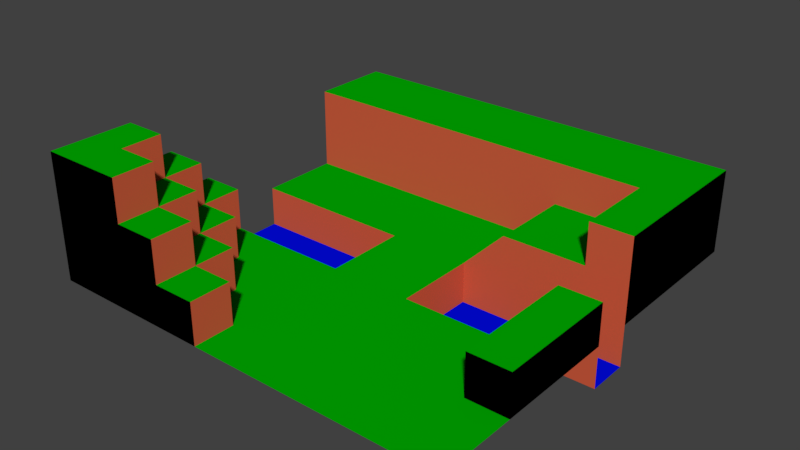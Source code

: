# Source: 10x10IntoMap.blend  (saved by Blender 2.78.0; exported with 4.5.12 LTS)
import bpy
from mathutils import Matrix  # noqa: F401  (used for matrix-valued properties, if any)

bpy.ops.wm.read_factory_settings(use_empty=True)
scene = bpy.context.scene
scene.name = 'Scene'

# ---- collections
col_collection_1 = bpy.data.collections.new('Collection 1'); scene.collection.children.link(col_collection_1)

# ---- materials (node trees are filled in below, after node groups)
mat_default = bpy.data.materials.new('Default')
mat_default.alpha_threshold = 0.0
mat_default.use_transparent_shadow = False
mat_default.diffuse_color = (0.0, 0.0, 0.0, 1.0)
mat_default.roughness = 0.5
mat_grass = bpy.data.materials.new('Grass')
mat_grass.alpha_threshold = 0.0
mat_grass.use_transparent_shadow = False
mat_grass.diffuse_color = (0.0, 0.4231, 0.0, 1.0)
mat_grass.roughness = 0.5
mat_rock = bpy.data.materials.new('Rock')
mat_rock.alpha_threshold = 0.0
mat_rock.use_transparent_shadow = False
mat_rock.diffuse_color = (0.6385, 0.1058, 0.04799, 1.0)
mat_rock.roughness = 0.5
mat_water = bpy.data.materials.new('Water')
mat_water.alpha_threshold = 0.0
mat_water.use_transparent_shadow = False
mat_water.diffuse_color = (0.0003501, 0.003157, 0.8, 1.0)
mat_water.roughness = 0.5

# ---- material node trees

# ---- world
world_world = bpy.data.worlds.new('World'); scene.world = world_world
world_world.color = (0.05088, 0.05088, 0.05088)
world_world.use_sun_shadow = False
world_world.sun_shadow_jitter_overblur = 0.0
world_world.cycles.sampling_method = 'MANUAL'

# ---- meshes
me_grid_002 = bpy.data.meshes.new('Grid.002')
me_grid_002.from_pydata([(0.0, 1.0, 0.0), (1.0, 0.0, 0.0), (0.0, 0.0, 0.0), (2.0, 10.0, 2.0), (2.0, 0.0, 0.0), (3.0, 9.0, 2.0), (3.0, 0.0, 0.0), (5.0, 1.0, 0.0), (4.0, 1.0, 0.0), (4.0, 0.0, 0.0), (6.0, 0.0, 0.0), (5.0, 0.0, 0.0), (7.0, 1.0, 0.0), (8.0, 1.0, 0.0), (7.0, 0.0, 0.0), (9.0, 0.0, 0.0), (8.0, 0.0, 0.0), (10.0, 1.0, 0.0), (10.0, 0.0, 0.0), (2.0, 2.0, 0.0), (3.0, 1.0, 0.0), (6.0, 2.0, 0.0), (6.0, 1.0, 0.0), (9.0, 2.0, 0.0), (10.0, 2.0, 0.0), (9.0, 1.0, 0.0), (0.0, 3.0, 0.0), (3.0, 10.0, 2.0), (0.0, 2.0, 0.0), (2.0, 3.0, 0.0), (3.0, 2.0, 0.0), (5.0, 2.0, 0.0), (4.0, 2.0, 0.0), (5.0, 3.0, 0.0), (7.0, 3.0, 0.0), (7.0, 2.0, 0.0), (8.0, 2.0, 0.0), (2.0, 4.0, 0.0), (1.0, 4.0, 0.0), (1.0, 3.0, 0.0), (3.0, 3.0, 0.0), (3.0, 4.0, 0.0), (4.0, 3.0, 0.0), (5.0, 4.0, 0.0), (6.0, 3.0, 0.0), (8.0, 4.0, 0.0), (7.0, 4.0, 0.0), (9.0, 3.0, 0.0), (8.0, 3.0, 0.0), (10.0, 4.0, 0.0), (10.0, 3.0, 0.0), (0.0, 4.0, 0.0), (1.0, 1.0, 3.0), (1.0, 2.0, 3.0), (4.0, 4.0, 0.0), (5.0, 5.0, 0.0), (6.0, 4.0, 0.0), (0.0, 2.0, 3.0), (9.0, 4.0, 0.0), (0.0, 0.0, 3.0), (2.0, 6.0, 0.0), (1.0, 6.0, 0.0), (0.0, 1.0, 3.0), (4.0, 5.0, 0.0), (2.0, 0.0, 3.0), (5.0, 6.0, 0.0), (6.0, 5.0, 0.0), (2.0, 1.0, 3.0), (7.0, 6.0, 0.0), (8.0, 6.0, -1.0), (7.0, 6.0, -1.0), (6.0, 6.0, -1.0), (4.0, 6.0, -1.0), (3.0, 6.0, -1.0), (0.0, 6.0, -1.0), (1.0, 0.0, 3.0), (8.0, 5.0, -1.0), (8.0, 6.0, 0.0), (7.0, 5.0, -1.0), (6.0, 5.0, -1.0), (10.0, 6.0, 0.0), (9.0, 6.0, 0.0), (10.0, 5.0, 0.0), (9.0, 5.0, 0.0), (4.0, 5.0, -1.0), (0.0, 7.0, 0.0), (3.0, 5.0, -1.0), (0.0, 6.0, 0.0), (2.0, 7.0, 0.0), (0.0, 5.0, -1.0), (1.0, 5.0, -1.0), (9.0, 4.0, -1.0), (6.0, 4.0, -1.0), (4.0, 4.0, -1.0), (3.0, 6.0, 0.0), (3.0, 4.0, -1.0), (0.0, 4.0, -1.0), (3.0, 7.0, 0.0), (9.0, 5.0, -1.0), (0.0, 0.0, 2.0), (5.0, 7.0, 0.0), (1.0, 0.0, 2.0), (3.0, 1.0, 2.0), (4.0, 6.0, 0.0), (3.0, 0.0, 2.0), (2.0, 0.0, 2.0), (6.0, 6.0, 0.0), (1.0, 1.0, 2.0), (0.0, 1.0, 2.0), (0.0, 2.0, 2.0), (2.0, 2.0, 2.0), (2.0, 1.0, 2.0), (0.0, 3.0, 2.0), (1.0, 3.0, 2.0), (1.0, 2.0, 2.0), (9.0, 6.0, 2.0), (10.0, 6.0, 2.0), (1.0, 8.0, 2.0), (3.0, 8.0, 2.0), (4.0, 8.0, 2.0), (10.0, 7.0, 0.0), (4.0, 10.0, 2.0), (5.0, 8.0, 2.0), (6.0, 8.0, 2.0), (9.0, 7.0, 2.0), (0.0, 8.0, 0.0), (1.0, 7.0, 0.0), (10.0, 7.0, 2.0), (2.0, 8.0, 0.0), (0.0, 8.0, 2.0), (2.0, 8.0, 2.0), (2.0, 9.0, 2.0), (7.0, 8.0, 2.0), (7.0, 9.0, 2.0), (8.0, 8.0, 2.0), (9.0, 8.0, 2.0), (10.0, 8.0, 2.0), (1.0, 9.0, 2.0), (0.0, 9.0, 2.0), (0.0, 10.0, 2.0), (1.0, 10.0, 2.0), (6.0, 10.0, 1.0), (10.0, 9.0, 1.0), (4.0, 7.0, 0.0), (10.0, 5.0, -1.0), (9.0, 6.0, -1.0), (6.0, 7.0, 0.0), (0.0, 9.0, 1.0), (8.0, 8.0, 1.0), (7.0, 8.0, 1.0), (2.0, 8.0, 1.0), (0.0, 8.0, 1.0), (4.0, 9.0, 2.0), (8.0, 7.0, 1.0), (7.0, 7.0, 1.0), (7.0, 6.0, 1.0), (8.0, 6.0, 1.0), (9.0, 4.0, 1.0), (5.0, 9.0, 2.0), (10.0, 8.0, 0.0), (5.0, 10.0, 2.0), (0.0, 4.0, 1.0), (9.0, 3.0, 1.0), (2.0, 3.0, 1.0), (0.0, 9.0, 0.0), (9.0, 2.0, 1.0), (10.0, 2.0, 1.0), (3.0, 2.0, 1.0), (6.0, 9.0, 2.0), (2.0, 2.0, 1.0), (1.0, 8.0, 0.0), (3.0, 0.0, 1.0), (3.0, 1.0, 1.0), (2.0, 0.0, 1.0), (2.0, 1.0, 1.0), (6.0, 10.0, 2.0), (7.0, 10.0, 2.0), (4.0, 8.0, 0.0), (3.0, 8.0, 0.0), (10.0, 6.0, -1.0), (9.0, 10.0, 1.0), (10.0, 10.0, 1.0), (2.0, 5.0, -1.0), (8.0, 9.0, 2.0), (8.0, 10.0, 2.0), (6.0, 8.0, 0.0), (5.0, 8.0, 0.0), (7.0, 10.0, 1.0), (8.0, 10.0, 1.0), (7.0, 8.0, 0.0), (4.0, 10.0, 1.0), (9.0, 10.0, 2.0), (5.0, 10.0, 1.0), (1.0, 6.0, -1.0), (2.0, 10.0, 1.0), (9.0, 9.0, 2.0), (3.0, 10.0, 1.0), (0.0, 10.0, 1.0), (1.0, 10.0, 1.0), (10.0, 9.0, 0.0), (5.0, 8.0, 1.0), (6.0, 8.0, 1.0), (2.0, 6.0, -1.0), (1.0, 10.0, 0.0), (0.0, 10.0, 0.0), (7.0, 4.0, -1.0), (3.0, 8.0, 1.0), (4.0, 8.0, 1.0), (8.0, 4.0, -1.0), (1.0, 4.0, -1.0), (1.0, 8.0, 1.0), (3.0, 10.0, 0.0), (2.0, 10.0, 0.0), (2.0, 4.0, -1.0), (10.0, 10.0, 2.0), (9.0, 8.0, 1.0), (10.0, 8.0, 1.0), (9.0, 7.0, 1.0), (10.0, 7.0, 1.0), (5.0, 10.0, 0.0), (4.0, 10.0, 0.0), (10.0, 5.0, 1.0), (9.0, 5.0, 1.0), (9.0, 6.0, 1.0), (10.0, 6.0, 1.0), (10.0, 4.0, 1.0), (10.0, 3.0, 1.0), (1.0, 3.0, 1.0), (6.0, 10.0, 0.0), (1.0, 4.0, 1.0), (0.0, 3.0, 1.0), (8.0, 10.0, 0.0), (7.0, 10.0, 0.0), (1.0, 2.0, 1.0), (10.0, 9.0, 2.0), (0.0, 2.0, 1.0), (4.0, 0.0, 1.0), (4.0, 1.0, 1.0), (0.0, 1.0, 1.0), (10.0, 10.0, 0.0), (9.0, 10.0, 0.0), (1.0, 0.0, 1.0), (0.0, 0.0, 1.0)], [], [(47, 23, 165, 162), (170, 128, 150, 210), (1, 4, 173, 241), (20, 30, 167, 172), (9, 11, 7, 8), (11, 10, 22, 7), (10, 14, 12, 22), (14, 16, 13, 12), (16, 15, 25, 13), (15, 18, 17, 25), (219, 220, 190, 192), (125, 170, 210, 151), (30, 19, 169, 167), (20, 8, 32, 30), (8, 7, 31, 32), (7, 22, 21, 31), (22, 12, 35, 21), (12, 13, 36, 35), (13, 25, 23, 36), (25, 17, 24, 23), (80, 120, 218, 224), (28, 0, 238, 235), (19, 30, 40, 29), (30, 32, 42, 40), (32, 31, 33, 42), (31, 21, 44, 33), (21, 35, 34, 44), (35, 36, 48, 34), (36, 23, 47, 48), (26, 28, 235, 230), (58, 47, 162, 157), (39, 29, 37, 38), (29, 40, 41, 37), (40, 42, 54, 41), (42, 33, 43, 54), (33, 44, 56, 43), (44, 34, 46, 56), (34, 48, 45, 46), (48, 47, 58, 45), (0, 2, 242, 238), (58, 83, 98, 91), (46, 45, 208, 205), (41, 54, 93, 95), (103, 94, 73, 72), (54, 43, 55, 63), (43, 56, 66, 55), (80, 81, 145, 179), (62, 52, 53, 57), (56, 46, 205, 92), (68, 106, 71, 70), (38, 37, 213, 209), (37, 41, 95, 213), (94, 60, 202, 73), (63, 55, 65, 103), (55, 66, 106, 65), (54, 63, 84, 93), (106, 66, 79, 71), (60, 61, 193, 202), (75, 64, 67, 52), (87, 61, 126, 85), (61, 60, 88, 126), (60, 94, 97, 88), (94, 103, 143, 97), (103, 65, 100, 143), (65, 106, 146, 100), (155, 106, 68), (239, 240, 180, 181), (82, 83, 222, 221), (2, 1, 241, 242), (85, 126, 170, 125), (126, 88, 128, 170), (88, 97, 178, 128), (97, 143, 177, 178), (143, 100, 186, 177), (100, 146, 185, 186), (149, 185, 146, 154), (164, 125, 151, 147), (199, 239, 181, 142), (186, 185, 201, 200), (211, 212, 194, 196), (19, 29, 163, 169), (81, 80, 224, 223), (120, 159, 216, 218), (50, 49, 225, 226), (240, 231, 188, 180), (29, 39, 227, 163), (49, 82, 221, 225), (83, 58, 157, 222), (232, 228, 141, 187), (39, 38, 229, 227), (23, 24, 166, 165), (228, 219, 192, 141), (231, 232, 187, 188), (154, 146, 106, 155), (185, 189, 149, 201), (178, 177, 207, 206), (203, 204, 197, 198), (9, 8, 237, 236), (220, 211, 196, 190), (190, 196, 27, 121), (207, 200, 122, 119), (235, 238, 108, 109), (171, 236, 237, 172), (230, 235, 109, 112), (181, 180, 191, 214), (174, 172, 167, 169), (201, 149, 132, 123), (233, 169, 163, 227), (165, 166, 226, 162), (230, 227, 229, 161), (162, 226, 225, 157), (157, 225, 221, 222), (155, 156, 153, 154), (156, 223, 217, 153), (169, 233, 114, 110), (154, 153, 148, 149), (153, 217, 215, 148), (141, 192, 160, 175), (174, 169, 110, 111), (149, 148, 134, 132), (200, 201, 123, 122), (187, 141, 175, 176), (223, 224, 116, 115), (148, 215, 135, 134), (241, 173, 105, 101), (215, 217, 124, 135), (198, 197, 139, 140), (180, 188, 184, 191), (227, 230, 112, 113), (172, 174, 111, 102), (218, 216, 136, 127), (196, 194, 3, 27), (233, 227, 113, 114), (217, 223, 115, 124), (216, 142, 234, 136), (142, 181, 214, 234), (224, 218, 127, 116), (171, 172, 102, 104), (68, 77, 156, 155), (159, 199, 142, 216), (4, 6, 171, 173), (128, 178, 206, 150), (24, 50, 226, 166), (8, 20, 172, 237), (77, 81, 223, 156), (38, 51, 161, 229), (204, 164, 147, 197), (6, 9, 236, 171), (51, 26, 230, 161), (212, 203, 198, 194), (177, 186, 200, 207), (105, 111, 67, 64), (108, 99, 59, 62), (105, 104, 102, 111), (109, 108, 62, 57), (107, 111, 110, 114), (109, 114, 113, 112), (115, 116, 127, 124), (124, 127, 136, 135), (129, 117, 137, 138), (117, 130, 131, 137), (130, 118, 5, 131), (118, 119, 152, 5), (119, 122, 158, 152), (122, 123, 168, 158), (123, 132, 133, 168), (132, 134, 183, 133), (134, 135, 195, 183), (135, 136, 234, 195), (138, 137, 140, 139), (137, 131, 3, 140), (131, 5, 27, 3), (5, 152, 121, 27), (152, 158, 160, 121), (158, 168, 175, 160), (168, 133, 176, 175), (133, 183, 184, 176), (183, 195, 191, 184), (195, 234, 214, 191), (206, 207, 119, 118), (150, 206, 118, 130), (188, 187, 176, 184), (194, 198, 140, 3), (210, 150, 130, 117), (238, 242, 99, 108), (173, 171, 104, 105), (197, 147, 138, 139), (151, 210, 117, 129), (192, 190, 121, 160), (147, 151, 129, 138), (242, 241, 101, 99), (96, 209, 90, 89), (209, 213, 182, 90), (213, 95, 86, 182), (95, 93, 84, 86), (92, 205, 78, 79), (205, 208, 76, 78), (208, 91, 98, 76), (89, 90, 193, 74), (90, 182, 202, 193), (182, 86, 73, 202), (86, 84, 72, 73), (79, 78, 70, 71), (78, 76, 69, 70), (76, 98, 145, 69), (98, 144, 179, 145), (59, 75, 52, 62), (77, 68, 70, 69), (63, 103, 72, 84), (83, 82, 144, 98), (45, 58, 91, 208), (66, 56, 92, 79), (61, 87, 74, 193), (51, 38, 209, 96), (81, 77, 69, 145), (114, 109, 57, 53), (107, 114, 53, 52), (99, 101, 75, 59), (101, 105, 64, 75), (111, 107, 52, 67)])
me_grid_002.polygons.foreach_set('material_index', [2, 2, 0, 2, 1, 1, 1, 1, 1, 1, 0, 2, 2, 1, 1, 1, 1, 1, 1, 1, 0, 0, 1, 1, 1, 1, 1, 1, 1, 0, 2, 1, 1, 1, 1, 1, 1, 1, 1, 0, 2, 2, 2, 2, 1, 1, 2, 1, 2, 2, 2, 2, 2, 1, 1, 2, 2, 2, 1, 1, 1, 1, 1, 1, 1, 2, 0, 2, 0, 1, 1, 1, 1, 1, 1, 1, 0, 0, 2, 0, 2, 2, 0, 0, 0, 2, 0, 2, 0, 2, 0, 0, 0, 1, 2, 2, 0, 2, 0, 0, 2, 0, 1, 0, 0, 1, 2, 1, 1, 1, 1, 1, 1, 1, 2, 1, 1, 0, 2, 2, 2, 0, 2, 2, 0, 2, 0, 0, 2, 2, 0, 0, 2, 2, 0, 0, 0, 2, 2, 0, 0, 2, 0, 2, 2, 2, 0, 0, 0, 0, 2, 2, 0, 1, 0, 1, 1, 1, 1, 1, 1, 1, 1, 1, 1, 1, 1, 1, 1, 1, 1, 1, 1, 1, 1, 1, 1, 1, 1, 2, 2, 0, 0, 2, 0, 0, 0, 2, 0, 0, 0, 3, 3, 3, 3, 3, 3, 3, 3, 3, 3, 3, 3, 3, 3, 3, 1, 2, 2, 2, 2, 2, 2, 2, 2, 2, 2, 0, 0, 2])
me_grid_002.materials.append(mat_default)
me_grid_002.materials.append(mat_grass)
me_grid_002.materials.append(mat_rock)
me_grid_002.materials.append(mat_water)
me_grid_002.use_remesh_preserve_volume = False
me_grid_002.use_remesh_preserve_attributes = False
me_grid_002.use_mirror_vertex_groups = False
me_grid_002.update()

# ---- objects
ob_grid = bpy.data.objects.new('Grid', me_grid_002)

# ---- transforms, parenting, visibility, modifiers, constraints
ob_grid.location = (0.0, 0.0, 0.0)
ob_grid.lineart.crease_threshold = 0.0

# ---- collection membership
col_collection_1.objects.link(ob_grid)

# ---- scene / render settings (as saved in the file)
scene.frame_start = 1; scene.frame_end = 250; scene.frame_set(1)
scene.render.engine = 'BLENDER_EEVEE_NEXT'
scene.render.resolution_percentage = 50
scene.render.dither_intensity = 0.0
scene.cycles.use_denoising = False
scene.cycles.samples = 128
scene.cycles.sampling_pattern = 'TABULATED_SOBOL'
scene.cycles.light_sampling_threshold = 0.0
scene.cycles.use_adaptive_sampling = False
scene.cycles.use_light_tree = False
scene.cycles.blur_glossy = 0.0
scene.cycles.sample_clamp_indirect = 0.0
scene.view_settings.view_transform = 'Standard'
bpy.context.view_layer.update()

# ---- added for rendering (the .blend has no active camera and no usable light): camera, sun
cam_auto = bpy.data.cameras.new('AutoCamera')
cam_auto.lens = 50.0
cam_auto.sensor_width = 36.0
cam_auto.clip_end = 1000.0
ob_auto_camera = bpy.data.objects.new('AutoCamera', cam_auto)
scene.collection.objects.link(ob_auto_camera)
ob_auto_camera.location = (18.598, -11.3176, 11.8784)
ob_auto_camera.rotation_euler = (1.09748, -7.21219e-08, 0.694738)
scene.camera = ob_auto_camera
light_auto_sun = bpy.data.lights.new('AutoSun', 'SUN')
light_auto_sun.energy = 3.0
light_auto_sun.angle = 0.0523599
ob_auto_sun = bpy.data.objects.new('AutoSun', light_auto_sun)
scene.collection.objects.link(ob_auto_sun)
ob_auto_sun.rotation_euler = (0.872665, 0.174533, 0.523599)
bpy.context.view_layer.update()
